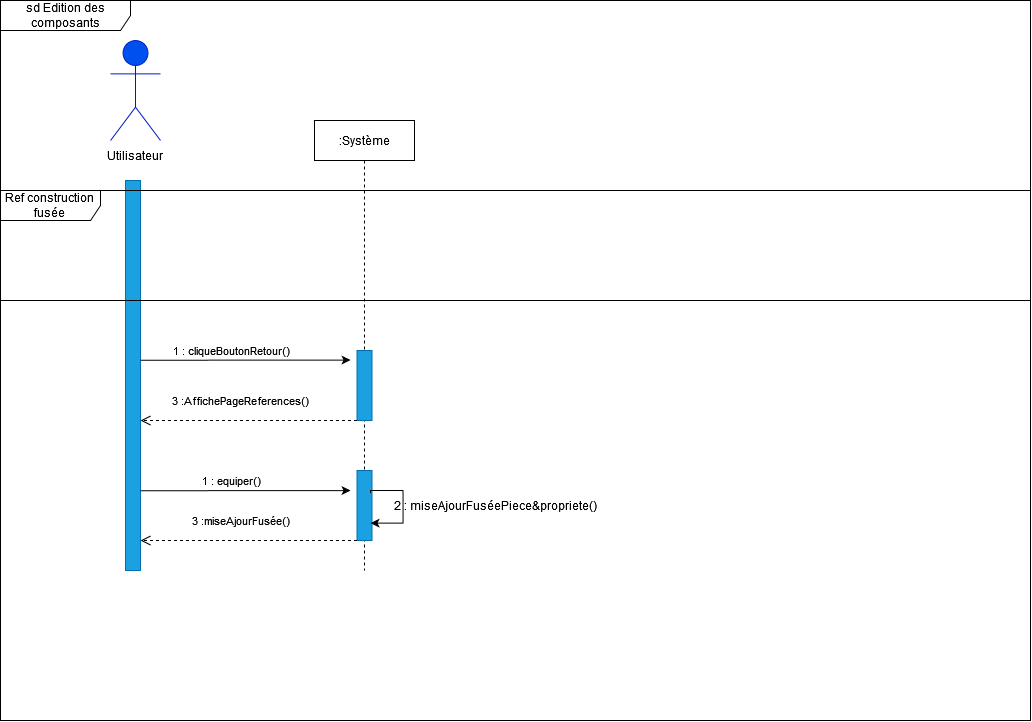

The diagram above was exported from draw.io. Its source (the exported page's mxGraphModel, read from the mxfile embedded in the PNG):
<mxGraphModel dx="1160" dy="554" grid="1" gridSize="10" guides="1" tooltips="1" connect="1" arrows="1" fold="1" page="1" pageScale="1" pageWidth="827" pageHeight="1169" math="0" shadow="0">
  <root>
    <mxCell id="0" />
    <mxCell id="1" parent="0" />
    <mxCell id="OMeM30PVV8WrVPDrTTRZ-74" value="sd Edition des composants" style="shape=umlFrame;whiteSpace=wrap;html=1;width=130;height=30;" parent="1" vertex="1">
      <mxGeometry y="150" width="1030" height="720" as="geometry" />
    </mxCell>
    <mxCell id="OMeM30PVV8WrVPDrTTRZ-1" value="&lt;b&gt;Utilisateur&lt;/b&gt;" style="shape=umlActor;verticalLabelPosition=bottom;verticalAlign=top;html=1;fillColor=#0050ef;fontColor=#ffffff;strokeColor=#001DBC;" parent="1" vertex="1">
      <mxGeometry x="110" y="190" width="50" height="100" as="geometry" />
    </mxCell>
    <mxCell id="OMeM30PVV8WrVPDrTTRZ-2" value="Utilisateur" style="text;html=1;strokeColor=none;fillColor=none;align=center;verticalAlign=middle;whiteSpace=wrap;rounded=0;" parent="1" vertex="1">
      <mxGeometry x="105" y="290" width="60" height="30" as="geometry" />
    </mxCell>
    <mxCell id="OMeM30PVV8WrVPDrTTRZ-3" value=":Système" style="shape=umlLifeline;perimeter=lifelinePerimeter;whiteSpace=wrap;html=1;container=1;collapsible=0;recursiveResize=0;outlineConnect=0;" parent="1" vertex="1">
      <mxGeometry x="314" y="270" width="100" height="450" as="geometry" />
    </mxCell>
    <mxCell id="OMeM30PVV8WrVPDrTTRZ-10" value="" style="rounded=0;whiteSpace=wrap;html=1;fillColor=#1ba1e2;fontColor=#ffffff;strokeColor=#006EAF;" parent="OMeM30PVV8WrVPDrTTRZ-3" vertex="1">
      <mxGeometry x="42.5" y="350" width="15" height="70" as="geometry" />
    </mxCell>
    <mxCell id="TaUc2MmarQRVEoHLihkq-80" value="" style="rounded=0;whiteSpace=wrap;html=1;fillColor=#1ba1e2;fontColor=#ffffff;strokeColor=#006EAF;" vertex="1" parent="OMeM30PVV8WrVPDrTTRZ-3">
      <mxGeometry x="42.5" y="230" width="15" height="70" as="geometry" />
    </mxCell>
    <mxCell id="OMeM30PVV8WrVPDrTTRZ-9" value="" style="rounded=0;whiteSpace=wrap;html=1;fillColor=#1ba1e2;fontColor=#ffffff;strokeColor=#006EAF;" parent="1" vertex="1">
      <mxGeometry x="125" y="330" width="15" height="390" as="geometry" />
    </mxCell>
    <mxCell id="OMeM30PVV8WrVPDrTTRZ-13" value="2 : miseAjourFuséePiece&amp;amp;propriete()" style="text;html=1;strokeColor=none;fillColor=none;align=center;verticalAlign=middle;whiteSpace=wrap;rounded=0;" parent="1" vertex="1">
      <mxGeometry x="390" y="640" width="210" height="30" as="geometry" />
    </mxCell>
    <mxCell id="TaUc2MmarQRVEoHLihkq-58" value="Ref construction fusée" style="shape=umlFrame;whiteSpace=wrap;html=1;width=100;height=30;fillStyle=auto;sketch=0;shadow=0;" vertex="1" parent="1">
      <mxGeometry y="340" width="1030" height="110" as="geometry" />
    </mxCell>
    <mxCell id="TaUc2MmarQRVEoHLihkq-75" value="1 : equiper()" style="endArrow=classic;html=1;rounded=0;exitX=1;exitY=0.66;exitDx=0;exitDy=0;exitPerimeter=0;" edge="1" parent="1">
      <mxGeometry x="-0.1428" y="10" width="50" height="50" relative="1" as="geometry">
        <mxPoint x="140" y="640.2" as="sourcePoint" />
        <mxPoint x="350" y="640" as="targetPoint" />
        <mxPoint as="offset" />
      </mxGeometry>
    </mxCell>
    <mxCell id="TaUc2MmarQRVEoHLihkq-77" style="edgeStyle=orthogonalEdgeStyle;rounded=0;orthogonalLoop=1;jettySize=auto;html=1;exitX=1;exitY=0.25;exitDx=0;exitDy=0;entryX=1;entryY=0.75;entryDx=0;entryDy=0;" edge="1" parent="1">
      <mxGeometry relative="1" as="geometry">
        <Array as="points">
          <mxPoint x="370.5" y="640.04" />
          <mxPoint x="402.5" y="640.04" />
          <mxPoint x="402.5" y="673.04" />
        </Array>
        <mxPoint x="370.02999999999975" y="642.56" as="sourcePoint" />
        <mxPoint x="370.02999999999975" y="672.56" as="targetPoint" />
      </mxGeometry>
    </mxCell>
    <mxCell id="TaUc2MmarQRVEoHLihkq-82" value="1 : cliqueBoutonRetour()" style="endArrow=classic;html=1;rounded=0;exitX=1;exitY=0.66;exitDx=0;exitDy=0;exitPerimeter=0;" edge="1" parent="1">
      <mxGeometry x="-0.1428" y="10" width="50" height="50" relative="1" as="geometry">
        <mxPoint x="140" y="509.70000000000005" as="sourcePoint" />
        <mxPoint x="350" y="509.5" as="targetPoint" />
        <mxPoint as="offset" />
      </mxGeometry>
    </mxCell>
    <mxCell id="TaUc2MmarQRVEoHLihkq-86" value="3 :AffichePageReferences() " style="html=1;verticalAlign=bottom;endArrow=open;dashed=1;endSize=8;rounded=0;exitX=0;exitY=1;exitDx=0;exitDy=0;" edge="1" parent="1">
      <mxGeometry x="0.0762" y="-10" relative="1" as="geometry">
        <mxPoint x="356.5" y="570" as="sourcePoint" />
        <mxPoint x="140" y="570" as="targetPoint" />
        <mxPoint as="offset" />
        <Array as="points">
          <mxPoint x="340" y="570" />
          <mxPoint x="280" y="570" />
          <mxPoint x="260" y="570" />
        </Array>
      </mxGeometry>
    </mxCell>
    <mxCell id="TaUc2MmarQRVEoHLihkq-87" value="3 :miseAjourFusée() " style="html=1;verticalAlign=bottom;endArrow=open;dashed=1;endSize=8;rounded=0;exitX=0;exitY=1;exitDx=0;exitDy=0;" edge="1" parent="1">
      <mxGeometry x="0.0762" y="-10" relative="1" as="geometry">
        <mxPoint x="356.5" y="690" as="sourcePoint" />
        <mxPoint x="140" y="690" as="targetPoint" />
        <mxPoint as="offset" />
        <Array as="points">
          <mxPoint x="340" y="690" />
          <mxPoint x="280" y="690" />
          <mxPoint x="260" y="690" />
        </Array>
      </mxGeometry>
    </mxCell>
  </root>
</mxGraphModel>